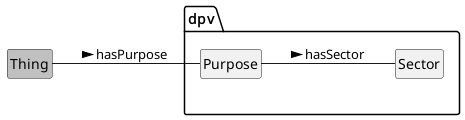

The diagram above was rendered by PlantUML. Its source (embedded in the PNG):
@startuml
!include style.plantuml
left to right direction

class Thing #silver
package dpv {
	class Purpose
	class Sector
}
Thing -- Purpose : hasPurpose >
Purpose -- Sector : hasSector >

@enduml